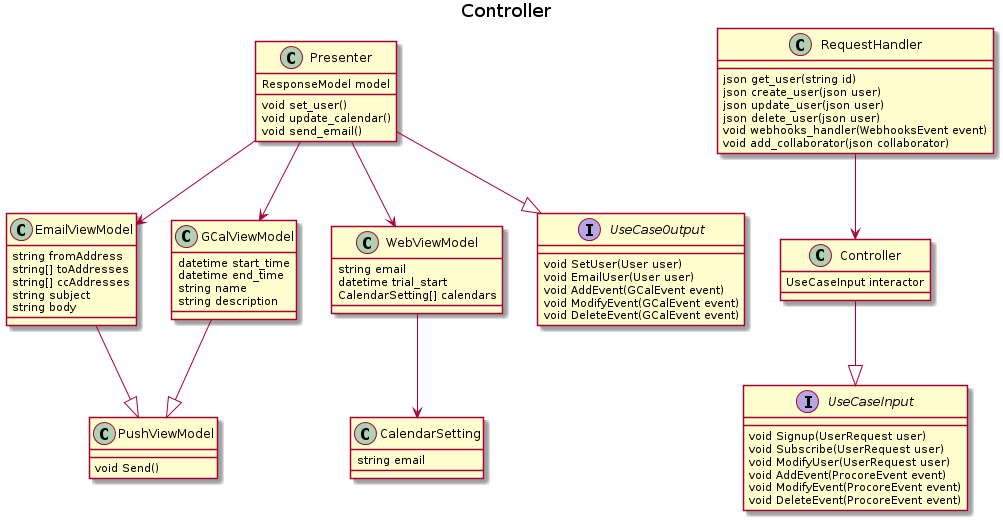

The diagram above was rendered by PlantUML. Its source (embedded in the PNG):
@startuml
title Controller

class PushViewModel {
    void Send()
}

class EmailViewModel {
    string fromAddress
    string[] toAddresses
    string[] ccAddresses
    string subject
    string body
}

class CalendarSetting {
    string email
}

class WebViewModel {
    string email
    datetime trial_start
    CalendarSetting[] calendars
}

class GCalViewModel {
    datetime start_time
    datetime end_time
    string name
    string description
}

class RequestHandler {
    json get_user(string id)
    json create_user(json user)
    json update_user(json user)
    json delete_user(json user)
    void webhooks_handler(WebhooksEvent event)
    void add_collaborator(json collaborator)
}

class Presenter {
    ResponseModel model
    void set_user()
    void update_calendar()
    void send_email()
}

class Controller {
    UseCaseInput interactor
}

interface UseCaseInput {
    void Signup(UserRequest user)
    void Subscribe(UserRequest user)
    void ModifyUser(UserRequest user)
    void AddEvent(ProcoreEvent event)
    void ModifyEvent(ProcoreEvent event)
    void DeleteEvent(ProcoreEvent event)
}

interface UseCaseOutput {
    void SetUser(User user)
    void EmailUser(User user)
    void AddEvent(GCalEvent event)
    void ModifyEvent(GCalEvent event)
    void DeleteEvent(GCalEvent event)
}

WebViewModel --> CalendarSetting
GCalViewModel --|> PushViewModel
EmailViewModel --|> PushViewModel
Presenter --> EmailViewModel
Presenter --> GCalViewModel
Presenter --> WebViewModel
RequestHandler --> Controller
Controller --|> UseCaseInput
Presenter --|> UseCaseOutput

@enduml